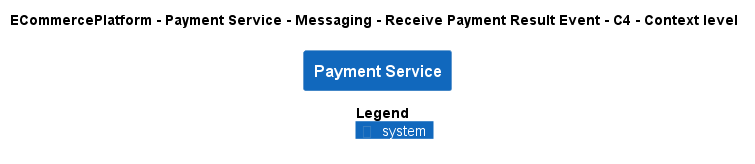

The diagram above was rendered by PlantUML. Its source (embedded in the PNG):
@startuml
!pragma layout smetana
!include ..\..\..\..\..\..\..\.c4s\C4_Context.puml

AddElementTag("c4interflow:lifecycle:new", $bgColor=green, $fontColor=#ffffff, $borderColor=green, $shadowing="False")
AddElementTag("c4interflow:lifecycle:changed", $bgColor=orange, $fontColor=#ffffff, $borderColor=orange, $shadowing="False")
AddElementTag("c4interflow:lifecycle:removed", $bgColor=red, $fontColor=#ffffff, $borderColor=red, $shadowing="False")

AddRelTag("c4interflow:lifecycle:new", $textColor=green, $lineColor=green)
AddRelTag("c4interflow:lifecycle:changed", $textColor=orange, $lineColor=orange)
AddRelTag("c4interflow:lifecycle:removed", $textColor=red, $lineColor=red)

SHOW_PERSON_PORTRAIT()
LAYOUT_TOP_DOWN()

skinparam linetype polyline

title ECommercePlatform - Payment Service - Messaging - Receive Payment Result Event - C4 - Context level

System(ECommercePlatform.SoftwareSystems.PaymentService, "Payment Service", "")



SHOW_LEGEND()
@enduml